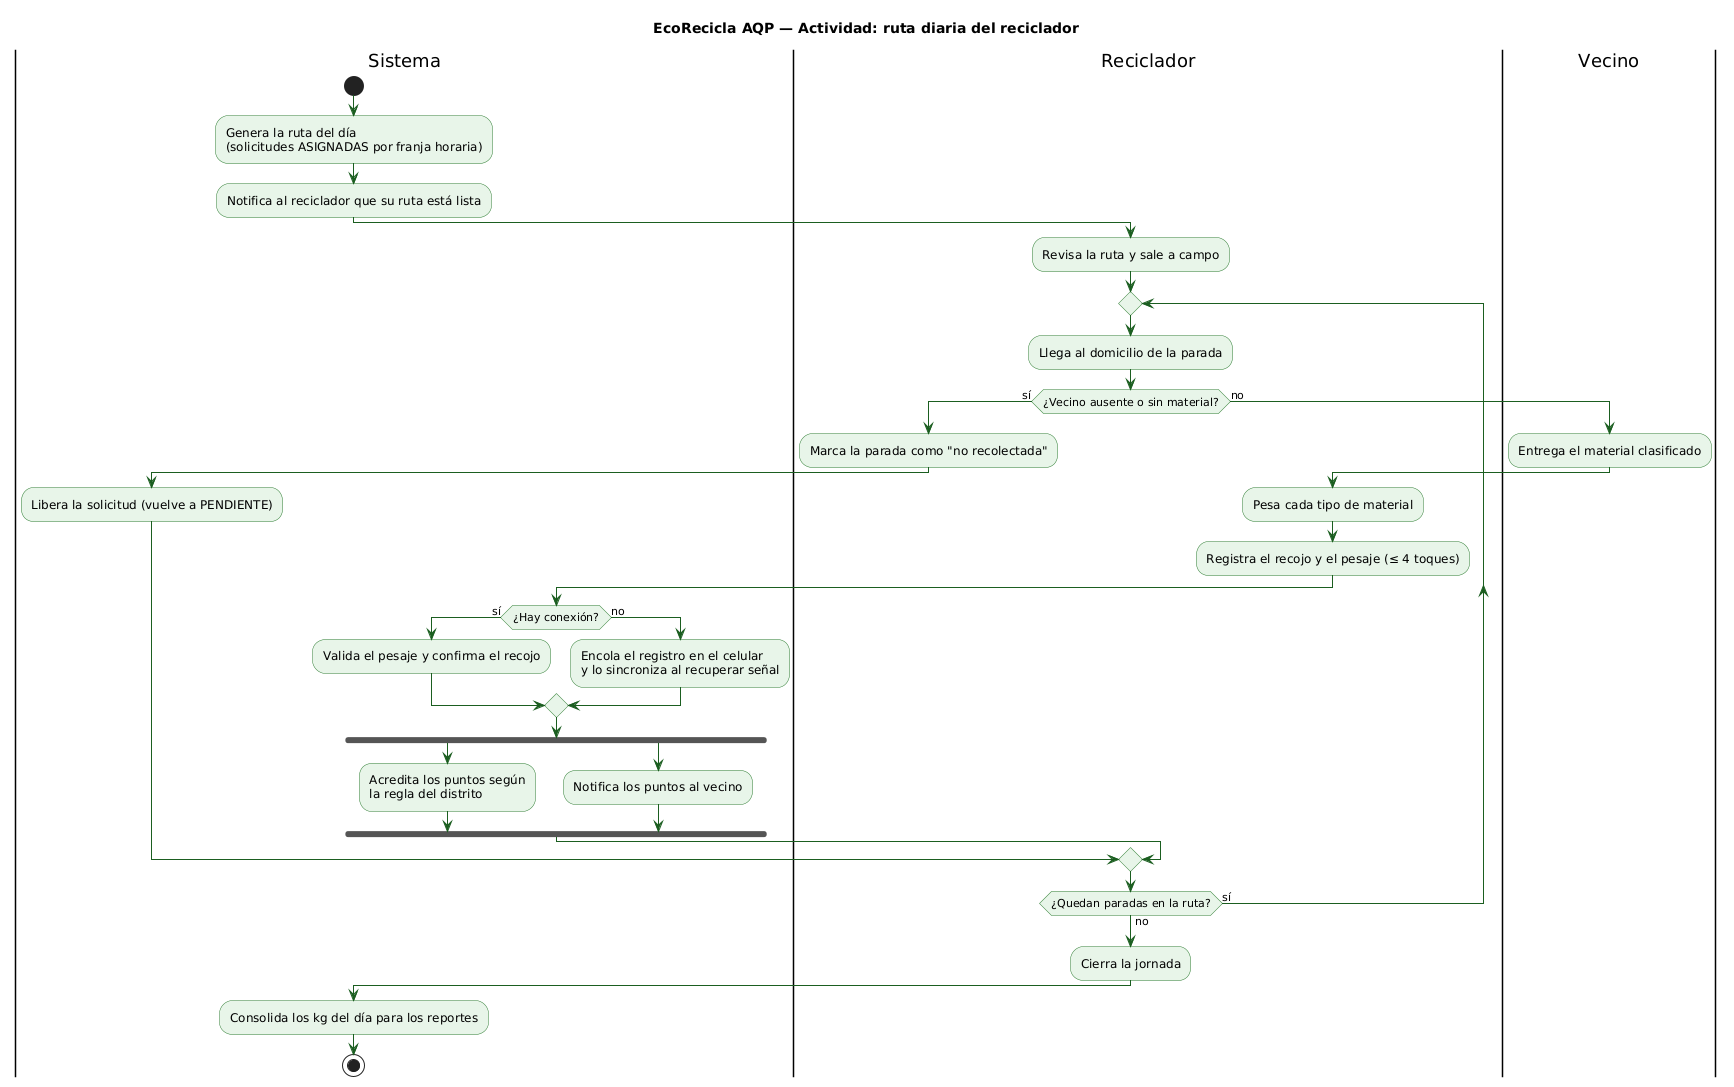

The diagram above was rendered by PlantUML. Its source (embedded in the PNG):
@startuml actividades-ruta-reciclador
skinparam shadowing false
skinparam defaultFontName Arial
skinparam ActivityBackgroundColor #E8F5E9
skinparam ActivityBorderColor #2E7D32
skinparam ArrowColor #1B5E20
title EcoRecicla AQP — Actividad: ruta diaria del reciclador
|Sistema|
start
:Genera la ruta del día\n(solicitudes ASIGNADAS por franja horaria);
:Notifica al reciclador que su ruta está lista;
|Reciclador|
:Revisa la ruta y sale a campo;
repeat
  :Llega al domicilio de la parada;
  if (¿Vecino ausente o sin material?) then (sí)
    :Marca la parada como "no recolectada";
    |Sistema|
    :Libera la solicitud (vuelve a PENDIENTE);
  else (no)
    |Vecino|
    :Entrega el material clasificado;
    |Reciclador|
    :Pesa cada tipo de material;
    :Registra el recojo y el pesaje (≤ 4 toques);
    |Sistema|
    if (¿Hay conexión?) then (sí)
      :Valida el pesaje y confirma el recojo;
    else (no)
      :Encola el registro en el celular\ny lo sincroniza al recuperar señal;
    endif
    fork
      :Acredita los puntos según\nla regla del distrito;
    fork again
      :Notifica los puntos al vecino;
    end fork
  endif
  |Reciclador|
repeat while (¿Quedan paradas en la ruta?) is (sí) not (no)
:Cierra la jornada;
|Sistema|
:Consolida los kg del día para los reportes;
stop
@enduml